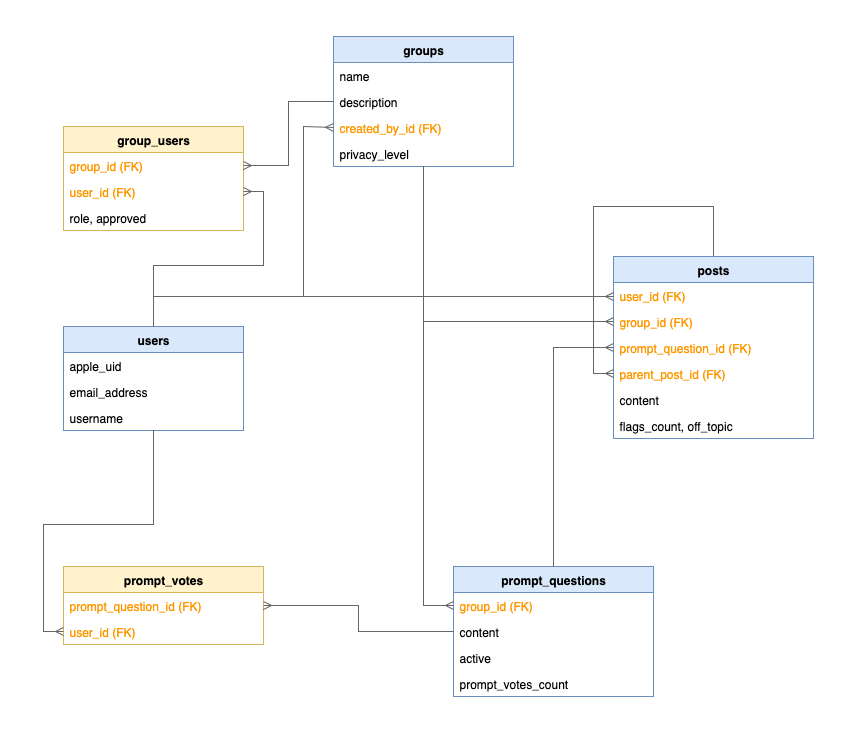

The diagram above was exported from draw.io. Its source (the exported page's mxGraphModel, read from the mxfile embedded in the PNG):
<mxGraphModel dx="2066" dy="1134" grid="1" gridSize="10" guides="1" tooltips="1" connect="1" arrows="1" fold="1" page="1" pageScale="1" pageWidth="850" pageHeight="1100" math="0" shadow="0">
  <root>
    <mxCell id="0" />
    <mxCell id="1" parent="0" />
    <mxCell id="UhQYqcoz9qKWj6qBp-wu-1" value="users" style="swimlane;fontStyle=1;align=center;verticalAlign=top;childLayout=stackLayout;horizontal=1;startSize=26;horizontalStack=0;resizeParent=1;resizeParentMax=0;resizeLast=0;collapsible=0;marginBottom=0;fillColor=#dae8fc;strokeColor=#6c8ebf;" parent="1" vertex="1">
      <mxGeometry x="50" y="340" width="180" height="104" as="geometry" />
    </mxCell>
    <mxCell id="UhQYqcoz9qKWj6qBp-wu-3" value="apple_uid" style="text;strokeColor=none;fillColor=none;align=left;verticalAlign=top;spacingLeft=4;spacingRight=4;overflow=hidden;rotatable=0;points=[[0,0.5],[1,0.5]];portConstraint=eastwest;" parent="UhQYqcoz9qKWj6qBp-wu-1" vertex="1">
      <mxGeometry y="26" width="180" height="26" as="geometry" />
    </mxCell>
    <mxCell id="UhQYqcoz9qKWj6qBp-wu-4" value="email_address" style="text;strokeColor=none;fillColor=none;align=left;verticalAlign=top;spacingLeft=4;spacingRight=4;overflow=hidden;rotatable=0;points=[[0,0.5],[1,0.5]];portConstraint=eastwest;" parent="UhQYqcoz9qKWj6qBp-wu-1" vertex="1">
      <mxGeometry y="52" width="180" height="26" as="geometry" />
    </mxCell>
    <mxCell id="UhQYqcoz9qKWj6qBp-wu-5" value="username" style="text;strokeColor=none;fillColor=none;align=left;verticalAlign=top;spacingLeft=4;spacingRight=4;overflow=hidden;rotatable=0;points=[[0,0.5],[1,0.5]];portConstraint=eastwest;" parent="UhQYqcoz9qKWj6qBp-wu-1" vertex="1">
      <mxGeometry y="78" width="180" height="26" as="geometry" />
    </mxCell>
    <mxCell id="UhQYqcoz9qKWj6qBp-wu-6" value="groups" style="swimlane;fontStyle=1;align=center;verticalAlign=top;childLayout=stackLayout;horizontal=1;startSize=26;horizontalStack=0;resizeParent=1;resizeParentMax=0;resizeLast=0;collapsible=0;marginBottom=0;fillColor=#dae8fc;strokeColor=#6c8ebf;" parent="1" vertex="1">
      <mxGeometry x="320" y="50" width="180" height="130" as="geometry" />
    </mxCell>
    <mxCell id="UhQYqcoz9qKWj6qBp-wu-8" value="name" style="text;strokeColor=none;fillColor=none;align=left;verticalAlign=top;spacingLeft=4;spacingRight=4;overflow=hidden;rotatable=0;points=[[0,0.5],[1,0.5]];portConstraint=eastwest;" parent="UhQYqcoz9qKWj6qBp-wu-6" vertex="1">
      <mxGeometry y="26" width="180" height="26" as="geometry" />
    </mxCell>
    <mxCell id="UhQYqcoz9qKWj6qBp-wu-9" value="description" style="text;strokeColor=none;fillColor=none;align=left;verticalAlign=top;spacingLeft=4;spacingRight=4;overflow=hidden;rotatable=0;points=[[0,0.5],[1,0.5]];portConstraint=eastwest;" parent="UhQYqcoz9qKWj6qBp-wu-6" vertex="1">
      <mxGeometry y="52" width="180" height="26" as="geometry" />
    </mxCell>
    <mxCell id="UhQYqcoz9qKWj6qBp-wu-10" value="created_by_id (FK)" style="text;strokeColor=none;fillColor=none;align=left;verticalAlign=top;spacingLeft=4;spacingRight=4;overflow=hidden;rotatable=0;points=[[0,0.5],[1,0.5]];portConstraint=eastwest;fontColor=#ff9800;" parent="UhQYqcoz9qKWj6qBp-wu-6" vertex="1">
      <mxGeometry y="78" width="180" height="26" as="geometry" />
    </mxCell>
    <mxCell id="UhQYqcoz9qKWj6qBp-wu-11" value="privacy_level" style="text;strokeColor=none;fillColor=none;align=left;verticalAlign=top;spacingLeft=4;spacingRight=4;overflow=hidden;rotatable=0;points=[[0,0.5],[1,0.5]];portConstraint=eastwest;" parent="UhQYqcoz9qKWj6qBp-wu-6" vertex="1">
      <mxGeometry y="104" width="180" height="26" as="geometry" />
    </mxCell>
    <mxCell id="UhQYqcoz9qKWj6qBp-wu-12" value="group_users" style="swimlane;fontStyle=1;align=center;verticalAlign=top;childLayout=stackLayout;horizontal=1;startSize=26;horizontalStack=0;resizeParent=1;resizeParentMax=0;resizeLast=0;collapsible=0;marginBottom=0;fillColor=#fff2cc;strokeColor=#d6b656;" parent="1" vertex="1">
      <mxGeometry x="50" y="140" width="180" height="104" as="geometry" />
    </mxCell>
    <mxCell id="UhQYqcoz9qKWj6qBp-wu-14" value="group_id (FK)" style="text;strokeColor=none;fillColor=none;align=left;verticalAlign=top;spacingLeft=4;spacingRight=4;overflow=hidden;rotatable=0;points=[[0,0.5],[1,0.5]];portConstraint=eastwest;fontColor=#ff9800;" parent="UhQYqcoz9qKWj6qBp-wu-12" vertex="1">
      <mxGeometry y="26" width="180" height="26" as="geometry" />
    </mxCell>
    <mxCell id="UhQYqcoz9qKWj6qBp-wu-15" value="user_id (FK)" style="text;strokeColor=none;fillColor=none;align=left;verticalAlign=top;spacingLeft=4;spacingRight=4;overflow=hidden;rotatable=0;points=[[0,0.5],[1,0.5]];portConstraint=eastwest;fontColor=#ff9800;" parent="UhQYqcoz9qKWj6qBp-wu-12" vertex="1">
      <mxGeometry y="52" width="180" height="26" as="geometry" />
    </mxCell>
    <mxCell id="UhQYqcoz9qKWj6qBp-wu-16" value="role, approved" style="text;strokeColor=none;fillColor=none;align=left;verticalAlign=top;spacingLeft=4;spacingRight=4;overflow=hidden;rotatable=0;points=[[0,0.5],[1,0.5]];portConstraint=eastwest;" parent="UhQYqcoz9qKWj6qBp-wu-12" vertex="1">
      <mxGeometry y="78" width="180" height="26" as="geometry" />
    </mxCell>
    <mxCell id="UhQYqcoz9qKWj6qBp-wu-17" value="posts" style="swimlane;fontStyle=1;align=center;verticalAlign=top;childLayout=stackLayout;horizontal=1;startSize=26;horizontalStack=0;resizeParent=1;resizeParentMax=0;resizeLast=0;collapsible=0;marginBottom=0;fillColor=#dae8fc;strokeColor=#6c8ebf;" parent="1" vertex="1">
      <mxGeometry x="600" y="270" width="200" height="182" as="geometry" />
    </mxCell>
    <mxCell id="UhQYqcoz9qKWj6qBp-wu-19" value="user_id (FK)" style="text;strokeColor=none;fillColor=none;align=left;verticalAlign=top;spacingLeft=4;spacingRight=4;overflow=hidden;rotatable=0;points=[[0,0.5],[1,0.5]];portConstraint=eastwest;fontColor=#ff9800;" parent="UhQYqcoz9qKWj6qBp-wu-17" vertex="1">
      <mxGeometry y="26" width="200" height="26" as="geometry" />
    </mxCell>
    <mxCell id="UhQYqcoz9qKWj6qBp-wu-20" value="group_id (FK)" style="text;strokeColor=none;fillColor=none;align=left;verticalAlign=top;spacingLeft=4;spacingRight=4;overflow=hidden;rotatable=0;points=[[0,0.5],[1,0.5]];portConstraint=eastwest;fontColor=#ff9800;" parent="UhQYqcoz9qKWj6qBp-wu-17" vertex="1">
      <mxGeometry y="52" width="200" height="26" as="geometry" />
    </mxCell>
    <mxCell id="UhQYqcoz9qKWj6qBp-wu-21" value="prompt_question_id (FK)" style="text;strokeColor=none;fillColor=none;align=left;verticalAlign=top;spacingLeft=4;spacingRight=4;overflow=hidden;rotatable=0;points=[[0,0.5],[1,0.5]];portConstraint=eastwest;fontColor=#ff9800;" parent="UhQYqcoz9qKWj6qBp-wu-17" vertex="1">
      <mxGeometry y="78" width="200" height="26" as="geometry" />
    </mxCell>
    <mxCell id="UhQYqcoz9qKWj6qBp-wu-22" value="parent_post_id (FK)" style="text;strokeColor=none;fillColor=none;align=left;verticalAlign=top;spacingLeft=4;spacingRight=4;overflow=hidden;rotatable=0;points=[[0,0.5],[1,0.5]];portConstraint=eastwest;fontColor=#ff9800;" parent="UhQYqcoz9qKWj6qBp-wu-17" vertex="1">
      <mxGeometry y="104" width="200" height="26" as="geometry" />
    </mxCell>
    <mxCell id="UhQYqcoz9qKWj6qBp-wu-23" value="content" style="text;strokeColor=none;fillColor=none;align=left;verticalAlign=top;spacingLeft=4;spacingRight=4;overflow=hidden;rotatable=0;points=[[0,0.5],[1,0.5]];portConstraint=eastwest;" parent="UhQYqcoz9qKWj6qBp-wu-17" vertex="1">
      <mxGeometry y="130" width="200" height="26" as="geometry" />
    </mxCell>
    <mxCell id="UhQYqcoz9qKWj6qBp-wu-24" value="flags_count, off_topic" style="text;strokeColor=none;fillColor=none;align=left;verticalAlign=top;spacingLeft=4;spacingRight=4;overflow=hidden;rotatable=0;points=[[0,0.5],[1,0.5]];portConstraint=eastwest;" parent="UhQYqcoz9qKWj6qBp-wu-17" vertex="1">
      <mxGeometry y="156" width="200" height="26" as="geometry" />
    </mxCell>
    <mxCell id="UhQYqcoz9qKWj6qBp-wu-25" value="prompt_questions" style="swimlane;fontStyle=1;align=center;verticalAlign=top;childLayout=stackLayout;horizontal=1;startSize=26;horizontalStack=0;resizeParent=1;resizeParentMax=0;resizeLast=0;collapsible=0;marginBottom=0;fillColor=#dae8fc;strokeColor=#6c8ebf;" parent="1" vertex="1">
      <mxGeometry x="440" y="580" width="200" height="130" as="geometry" />
    </mxCell>
    <mxCell id="UhQYqcoz9qKWj6qBp-wu-27" value="group_id (FK)" style="text;strokeColor=none;fillColor=none;align=left;verticalAlign=top;spacingLeft=4;spacingRight=4;overflow=hidden;rotatable=0;points=[[0,0.5],[1,0.5]];portConstraint=eastwest;fontColor=#ff9800;" parent="UhQYqcoz9qKWj6qBp-wu-25" vertex="1">
      <mxGeometry y="26" width="200" height="26" as="geometry" />
    </mxCell>
    <mxCell id="UhQYqcoz9qKWj6qBp-wu-29" value="content" style="text;strokeColor=none;fillColor=none;align=left;verticalAlign=top;spacingLeft=4;spacingRight=4;overflow=hidden;rotatable=0;points=[[0,0.5],[1,0.5]];portConstraint=eastwest;" parent="UhQYqcoz9qKWj6qBp-wu-25" vertex="1">
      <mxGeometry y="52" width="200" height="26" as="geometry" />
    </mxCell>
    <mxCell id="UhQYqcoz9qKWj6qBp-wu-30" value="active" style="text;strokeColor=none;fillColor=none;align=left;verticalAlign=top;spacingLeft=4;spacingRight=4;overflow=hidden;rotatable=0;points=[[0,0.5],[1,0.5]];portConstraint=eastwest;" parent="UhQYqcoz9qKWj6qBp-wu-25" vertex="1">
      <mxGeometry y="78" width="200" height="26" as="geometry" />
    </mxCell>
    <mxCell id="UhQYqcoz9qKWj6qBp-wu-31" value="prompt_votes_count" style="text;strokeColor=none;fillColor=none;align=left;verticalAlign=top;spacingLeft=4;spacingRight=4;overflow=hidden;rotatable=0;points=[[0,0.5],[1,0.5]];portConstraint=eastwest;" parent="UhQYqcoz9qKWj6qBp-wu-25" vertex="1">
      <mxGeometry y="104" width="200" height="26" as="geometry" />
    </mxCell>
    <mxCell id="UhQYqcoz9qKWj6qBp-wu-63" value="prompt_votes" style="swimlane;fontStyle=1;align=center;verticalAlign=top;childLayout=stackLayout;horizontal=1;startSize=26;horizontalStack=0;resizeParent=1;resizeParentMax=0;resizeLast=0;collapsible=0;marginBottom=0;fillColor=#fff2cc;strokeColor=#d6b656;" parent="1" vertex="1">
      <mxGeometry x="50" y="580" width="200" height="78" as="geometry" />
    </mxCell>
    <mxCell id="UhQYqcoz9qKWj6qBp-wu-88" value="prompt_question_id (FK)&#10;" style="text;strokeColor=none;fillColor=none;align=left;verticalAlign=top;spacingLeft=4;spacingRight=4;overflow=hidden;rotatable=0;points=[[0,0.5],[1,0.5]];portConstraint=eastwest;fontColor=#ff9800;" parent="UhQYqcoz9qKWj6qBp-wu-63" vertex="1">
      <mxGeometry y="26" width="200" height="26" as="geometry" />
    </mxCell>
    <mxCell id="UhQYqcoz9qKWj6qBp-wu-65" value="user_id (FK)&#10;" style="text;strokeColor=none;fillColor=none;align=left;verticalAlign=top;spacingLeft=4;spacingRight=4;overflow=hidden;rotatable=0;points=[[0,0.5],[1,0.5]];portConstraint=eastwest;fontColor=#ff9800;" parent="UhQYqcoz9qKWj6qBp-wu-63" vertex="1">
      <mxGeometry y="52" width="200" height="26" as="geometry" />
    </mxCell>
    <mxCell id="UhQYqcoz9qKWj6qBp-wu-66" value="" style="edgeStyle=orthogonalEdgeStyle;rounded=0;orthogonalLoop=1;jettySize=auto;html=1;startArrow=none;startFill=0;endArrow=ERmany;endFill=0;strokeColor=#666666;entryX=0;entryY=0.5;entryDx=0;entryDy=0;" parent="1" source="UhQYqcoz9qKWj6qBp-wu-1" target="UhQYqcoz9qKWj6qBp-wu-10" edge="1">
      <mxGeometry relative="1" as="geometry">
        <Array as="points">
          <mxPoint x="140" y="310" />
          <mxPoint x="290" y="310" />
          <mxPoint x="290" y="140" />
        </Array>
      </mxGeometry>
    </mxCell>
    <mxCell id="UhQYqcoz9qKWj6qBp-wu-67" value="" style="edgeStyle=orthogonalEdgeStyle;rounded=0;orthogonalLoop=1;jettySize=auto;html=1;startArrow=none;startFill=0;endArrow=ERmany;endFill=0;strokeColor=#666666;" parent="1" source="UhQYqcoz9qKWj6qBp-wu-1" target="UhQYqcoz9qKWj6qBp-wu-15" edge="1">
      <mxGeometry relative="1" as="geometry" />
    </mxCell>
    <mxCell id="UhQYqcoz9qKWj6qBp-wu-68" value="" style="edgeStyle=orthogonalEdgeStyle;rounded=0;orthogonalLoop=1;jettySize=auto;html=1;startArrow=none;startFill=0;endArrow=ERmany;endFill=0;strokeColor=#666666;" parent="1" source="UhQYqcoz9qKWj6qBp-wu-6" target="UhQYqcoz9qKWj6qBp-wu-14" edge="1">
      <mxGeometry relative="1" as="geometry" />
    </mxCell>
    <mxCell id="UhQYqcoz9qKWj6qBp-wu-69" value="" style="edgeStyle=orthogonalEdgeStyle;rounded=0;orthogonalLoop=1;jettySize=auto;html=1;startArrow=none;startFill=0;endArrow=ERmany;endFill=0;strokeColor=#666666;" parent="1" source="UhQYqcoz9qKWj6qBp-wu-1" target="UhQYqcoz9qKWj6qBp-wu-19" edge="1">
      <mxGeometry relative="1" as="geometry">
        <Array as="points">
          <mxPoint x="140" y="310" />
        </Array>
      </mxGeometry>
    </mxCell>
    <mxCell id="UhQYqcoz9qKWj6qBp-wu-70" value="" style="edgeStyle=orthogonalEdgeStyle;rounded=0;orthogonalLoop=1;jettySize=auto;html=1;startArrow=none;startFill=0;endArrow=ERmany;endFill=0;strokeColor=#666666;" parent="1" source="UhQYqcoz9qKWj6qBp-wu-6" target="UhQYqcoz9qKWj6qBp-wu-20" edge="1">
      <mxGeometry relative="1" as="geometry" />
    </mxCell>
    <mxCell id="UhQYqcoz9qKWj6qBp-wu-77" value="" style="edgeStyle=orthogonalEdgeStyle;rounded=0;orthogonalLoop=1;jettySize=auto;html=1;startArrow=none;startFill=0;endArrow=ERmany;endFill=0;strokeColor=#666666;" parent="1" source="UhQYqcoz9qKWj6qBp-wu-25" target="UhQYqcoz9qKWj6qBp-wu-21" edge="1">
      <mxGeometry relative="1" as="geometry" />
    </mxCell>
    <mxCell id="UhQYqcoz9qKWj6qBp-wu-78" value="" style="edgeStyle=orthogonalEdgeStyle;rounded=0;orthogonalLoop=1;jettySize=auto;html=1;startArrow=none;startFill=0;endArrow=ERmany;endFill=0;strokeColor=#666666;" parent="1" source="UhQYqcoz9qKWj6qBp-wu-6" target="UhQYqcoz9qKWj6qBp-wu-27" edge="1">
      <mxGeometry relative="1" as="geometry" />
    </mxCell>
    <mxCell id="UhQYqcoz9qKWj6qBp-wu-80" value="" style="edgeStyle=orthogonalEdgeStyle;rounded=0;orthogonalLoop=1;jettySize=auto;html=1;startArrow=none;startFill=0;endArrow=ERmany;endFill=0;strokeColor=#666666;" parent="1" source="UhQYqcoz9qKWj6qBp-wu-1" target="UhQYqcoz9qKWj6qBp-wu-65" edge="1">
      <mxGeometry relative="1" as="geometry" />
    </mxCell>
    <mxCell id="UhQYqcoz9qKWj6qBp-wu-81" value="" style="edgeStyle=orthogonalEdgeStyle;rounded=0;orthogonalLoop=1;jettySize=auto;html=1;startArrow=none;startFill=0;endArrow=ERmany;endFill=0;strokeColor=#666666;entryX=1;entryY=0.5;entryDx=0;entryDy=0;" parent="1" source="UhQYqcoz9qKWj6qBp-wu-25" target="UhQYqcoz9qKWj6qBp-wu-88" edge="1">
      <mxGeometry relative="1" as="geometry" />
    </mxCell>
    <mxCell id="UhQYqcoz9qKWj6qBp-wu-87" value="" style="edgeStyle=orthogonalEdgeStyle;rounded=0;orthogonalLoop=1;jettySize=auto;html=1;startArrow=none;startFill=0;endArrow=ERmany;endFill=0;strokeColor=#666666;entryX=0;entryY=0.5;entryDx=0;entryDy=0;" parent="1" source="UhQYqcoz9qKWj6qBp-wu-17" target="UhQYqcoz9qKWj6qBp-wu-22" edge="1">
      <mxGeometry relative="1" as="geometry">
        <Array as="points">
          <mxPoint x="700" y="220" />
          <mxPoint x="580" y="220" />
          <mxPoint x="580" y="387" />
        </Array>
      </mxGeometry>
    </mxCell>
  </root>
</mxGraphModel>